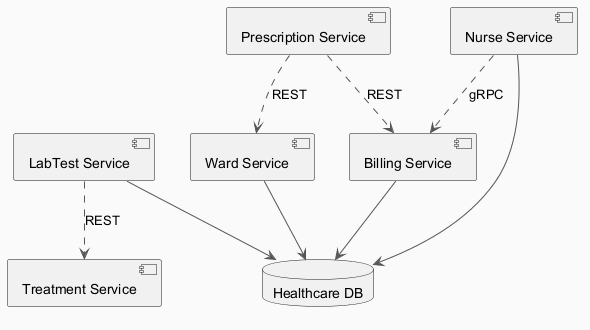

The diagram above was rendered by PlantUML. Its source (embedded in the PNG):
@startuml
skinparam backgroundColor #FAFAFA
skinparam classBackgroundColor #FFF3E0
skinparam classBorderColor #E65100
skinparam ArrowColor #555555
component "Prescription Service" as C_PrescriptionService
component "LabTest Service" as C_LabTestService
component "Ward Service" as C_WardService
component "Billing Service" as C_BillingService
component "Treatment Service" as C_TreatmentService
component "Nurse Service" as C_NurseService
database "Healthcare DB" as DB_healthcare
C_LabTestService --> DB_healthcare
C_WardService --> DB_healthcare
C_BillingService --> DB_healthcare
C_NurseService --> DB_healthcare
C_NurseService ..> C_BillingService : gRPC
C_PrescriptionService ..> C_BillingService : REST
C_LabTestService ..> C_TreatmentService : REST
C_PrescriptionService ..> C_WardService : REST
@enduml